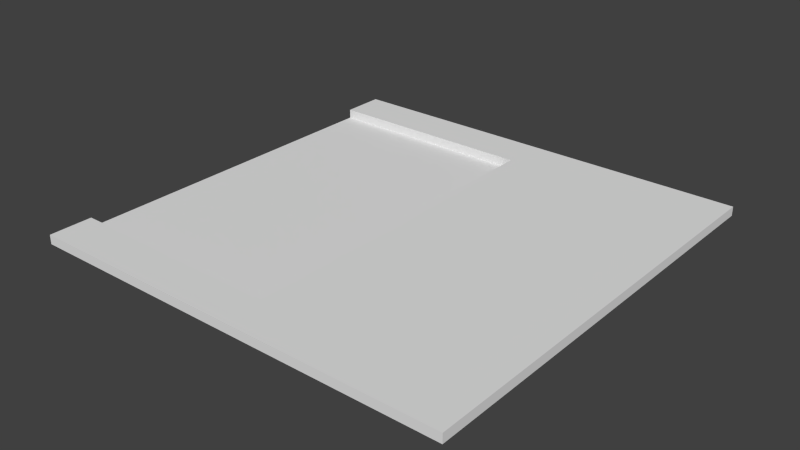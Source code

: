 # Source: model_road_deadEnd.blend  (saved by Blender 2.68.0; exported with 4.5.12 LTS)
import bpy
from mathutils import Matrix  # noqa: F401  (used for matrix-valued properties, if any)

bpy.ops.wm.read_factory_settings(use_empty=True)
scene = bpy.context.scene
scene.name = 'Scene'

# ---- collections
col_collection_1 = bpy.data.collections.new('Collection 1'); scene.collection.children.link(col_collection_1)

# ---- world
world_world = bpy.data.worlds.new('World'); scene.world = world_world
world_world.color = (0.05088, 0.05088, 0.05088)
world_world.use_sun_shadow = False
world_world.sun_shadow_jitter_overblur = 0.0
world_world.cycles.sampling_method = 'MANUAL'
world_world.cycles.sample_map_resolution = 256

# ---- meshes
me_plane_020 = bpy.data.meshes.new('Plane.020')
me_plane_020.from_pydata([(1.0, -1.0, 0.0), (-1.0, -1.0, 0.0), (1.0, 1.0, 0.0), (-1.0, 1.0, 0.0), (-1.0, -1.0, 0.0), (0.0, -1.0, 0.0), (-1.0, -0.8, 0.0), (0.0, -0.8, 0.0), (-1.0, -0.8, 0.04269), (0.0, -0.8, 0.04269), (-1.0, -1.0, 0.04269), (0.0, -1.0, 0.04269), (-4.768e-07, 1.0, 0.0), (-1.0, 1.0, 0.0), (-4.768e-07, 0.8, 0.0), (-1.0, 0.8, 0.0), (-4.768e-07, 0.8, 0.04269), (-1.0, 0.8, 0.04269), (-4.768e-07, 1.0, 0.04269), (-1.0, 1.0, 0.04269), (1.0, 1.0, 0.04269), (-5.96e-08, 1.0, 0.04269), (1.0, 0.8, 0.04269), (-5.96e-08, 0.8, 0.04269), (-5.96e-08, 0.8, 0.0), (0.2, 1.0, 0.04269), (0.2, 0.8, 0.04269), (-5.96e-08, 1.0, 0.0), (1.0, 1.0, 0.0), (1.0, 0.8, 0.0), (0.2, 1.0, 0.0), (1.0, -1.0, 0.04269), (-5.96e-08, -1.0, 0.04269), (1.0, -0.8, 0.04269), (-5.96e-08, -0.8, 0.04269), (-5.96e-08, -0.8, 0.0), (0.2, -1.0, 0.04269), (0.2, -0.8, 0.04269), (-5.96e-08, -1.0, 0.0), (-5.96e-08, 0.0, 0.04269), (-5.96e-08, 0.0, 0.0), (0.2, 0.0, 0.04269), (1.0, 0.0, 0.04269), (1.0, -1.0, 0.0), (1.0, -0.8, 0.0), (0.2, -1.0, 0.0), (1.0, 0.0, 0.0)], [(24, 27), (35, 38)], [(1, 0, 2, 3), (10, 4, 5, 11), (9, 7, 6, 8), (8, 10, 11, 9), (18, 12, 13, 19), (17, 15, 14, 16), (16, 18, 19, 17), (26, 22, 20, 25), (23, 24, 40, 39), (23, 26, 25, 21), (26, 23, 39, 41), (26, 41, 42, 22), (25, 20, 28, 30), (20, 22, 29, 28), (25, 30, 27, 21), (29, 22, 42, 46), (37, 36, 31, 33), (34, 39, 40, 35), (34, 32, 36, 37), (37, 41, 39, 34), (37, 33, 42, 41), (36, 45, 43, 31), (31, 43, 44, 33), (36, 32, 38, 45), (44, 46, 42, 33)])
_uv = me_plane_020.uv_layers.new(name='UVMap')
_uv.uv.foreach_set('vector', [0.9999, 0.0001001, 0.9999, 0.9999, 9.996e-05, 0.9999, 9.993e-05, 0.0001, 0.461, 0.4068, 0.461, 0.426, 0.009253, 0.426, 0.009253, 0.4068, 0.04191, 0.477, 0.04191, 0.4577, 0.4937, 0.4577, 0.4937, 0.477, 0.461, 0.3164, 0.461, 0.4068, 0.009253, 0.4068, 0.009253, 0.3164, 0.461, 0.4068, 0.461, 0.426, 0.009253, 0.426, 0.009253, 0.4068, 0.04191, 0.477, 0.04191, 0.4577, 0.4937, 0.4577, 0.4937, 0.477, 0.461, 0.3164, 0.461, 0.4068, 0.009253, 0.4068, 0.009253, 0.3164, 0.1062, 0.6031, 0.1062, 0.9945, 0.008323, 0.9945, 0.008323, 0.6031, 0.1039, 0.4772, 0.1039, 0.4563, 0.494, 0.4563, 0.494, 0.4772, 0.1062, 0.5052, 0.1062, 0.6031, 0.008323, 0.6031, 0.008323, 0.5052, 0.1062, 0.6031, 0.1062, 0.5052, 0.4976, 0.5052, 0.4976, 0.6031, 0.1062, 0.6031, 0.4976, 0.6031, 0.4976, 0.9945, 0.1062, 0.9945, 0.1038, 0.4771, 0.494, 0.4771, 0.494, 0.4563, 0.1038, 0.4563, 0.00634, 0.4772, 0.1039, 0.4772, 0.1039, 0.4563, 0.006339, 0.4563, 0.1038, 0.4771, 0.1038, 0.4563, 0.006304, 0.4563, 0.006304, 0.4771, 0.1039, 0.4563, 0.1039, 0.4772, 0.494, 0.4772, 0.494, 0.4563, 0.8891, 0.6031, 0.9869, 0.6031, 0.9869, 0.9945, 0.8891, 0.9945, 0.1039, 0.4772, 0.494, 0.4772, 0.494, 0.4563, 0.1039, 0.4563, 0.8891, 0.5052, 0.9869, 0.5052, 0.9869, 0.6031, 0.8891, 0.6031, 0.8891, 0.6031, 0.4976, 0.6031, 0.4976, 0.5052, 0.8891, 0.5052, 0.8891, 0.6031, 0.8891, 0.9945, 0.4976, 0.9945, 0.4976, 0.6031, 0.1038, 0.4771, 0.1038, 0.4563, 0.494, 0.4563, 0.494, 0.4771, 0.006337, 0.4772, 0.006338, 0.4563, 0.1039, 0.4563, 0.1039, 0.4772, 0.1038, 0.4771, 0.006304, 0.4771, 0.006304, 0.4563, 0.1038, 0.4563, 0.1039, 0.4563, 0.494, 0.4563, 0.494, 0.4772, 0.1039, 0.4772])
me_plane_020.use_remesh_preserve_volume = False
me_plane_020.use_remesh_preserve_attributes = False
me_plane_020.use_mirror_vertex_groups = False
me_plane_020.update()

# ---- objects
ob_plane_036 = bpy.data.objects.new('Plane.036', me_plane_020)

# ---- transforms, parenting, visibility, modifiers, constraints
ob_plane_036.location = (4.768e-07, -8.0, 0.0)
ob_plane_036.lineart.crease_threshold = 0.0

# ---- collection membership
col_collection_1.objects.link(ob_plane_036)

# ---- scene / render settings (as saved in the file)
scene.frame_start = 1; scene.frame_end = 250; scene.frame_set(1)
scene.render.engine = 'BLENDER_EEVEE_NEXT'
scene.render.image_settings.color_mode = 'RGB'
scene.render.image_settings.compression = 90
scene.render.dither_intensity = 0.0
scene.cycles.use_denoising = False
scene.cycles.samples = 10
scene.cycles.sampling_pattern = 'TABULATED_SOBOL'
scene.cycles.light_sampling_threshold = 0.0
scene.cycles.use_adaptive_sampling = False
scene.cycles.use_light_tree = False
scene.cycles.blur_glossy = 0.0
scene.cycles.volume_bounces = 1
scene.cycles.pixel_filter_type = 'GAUSSIAN'
scene.cycles.sample_clamp_indirect = 0.0
scene.view_settings.view_transform = 'Standard'
bpy.context.view_layer.update()

# ---- added for rendering (the .blend has no active camera and no usable light): camera, sun
cam_auto = bpy.data.cameras.new('AutoCamera')
cam_auto.lens = 50.0
cam_auto.sensor_width = 36.0
cam_auto.clip_end = 1000.0
ob_auto_camera = bpy.data.objects.new('AutoCamera', cam_auto)
scene.collection.objects.link(ob_auto_camera)
ob_auto_camera.location = (2.61723, -11.1407, 2.11513)
ob_auto_camera.rotation_euler = (1.09748, -7.21219e-08, 0.694738)
scene.camera = ob_auto_camera
light_auto_sun = bpy.data.lights.new('AutoSun', 'SUN')
light_auto_sun.energy = 3.0
light_auto_sun.angle = 0.0523599
ob_auto_sun = bpy.data.objects.new('AutoSun', light_auto_sun)
scene.collection.objects.link(ob_auto_sun)
ob_auto_sun.rotation_euler = (0.872665, 0.174533, 0.523599)
bpy.context.view_layer.update()
